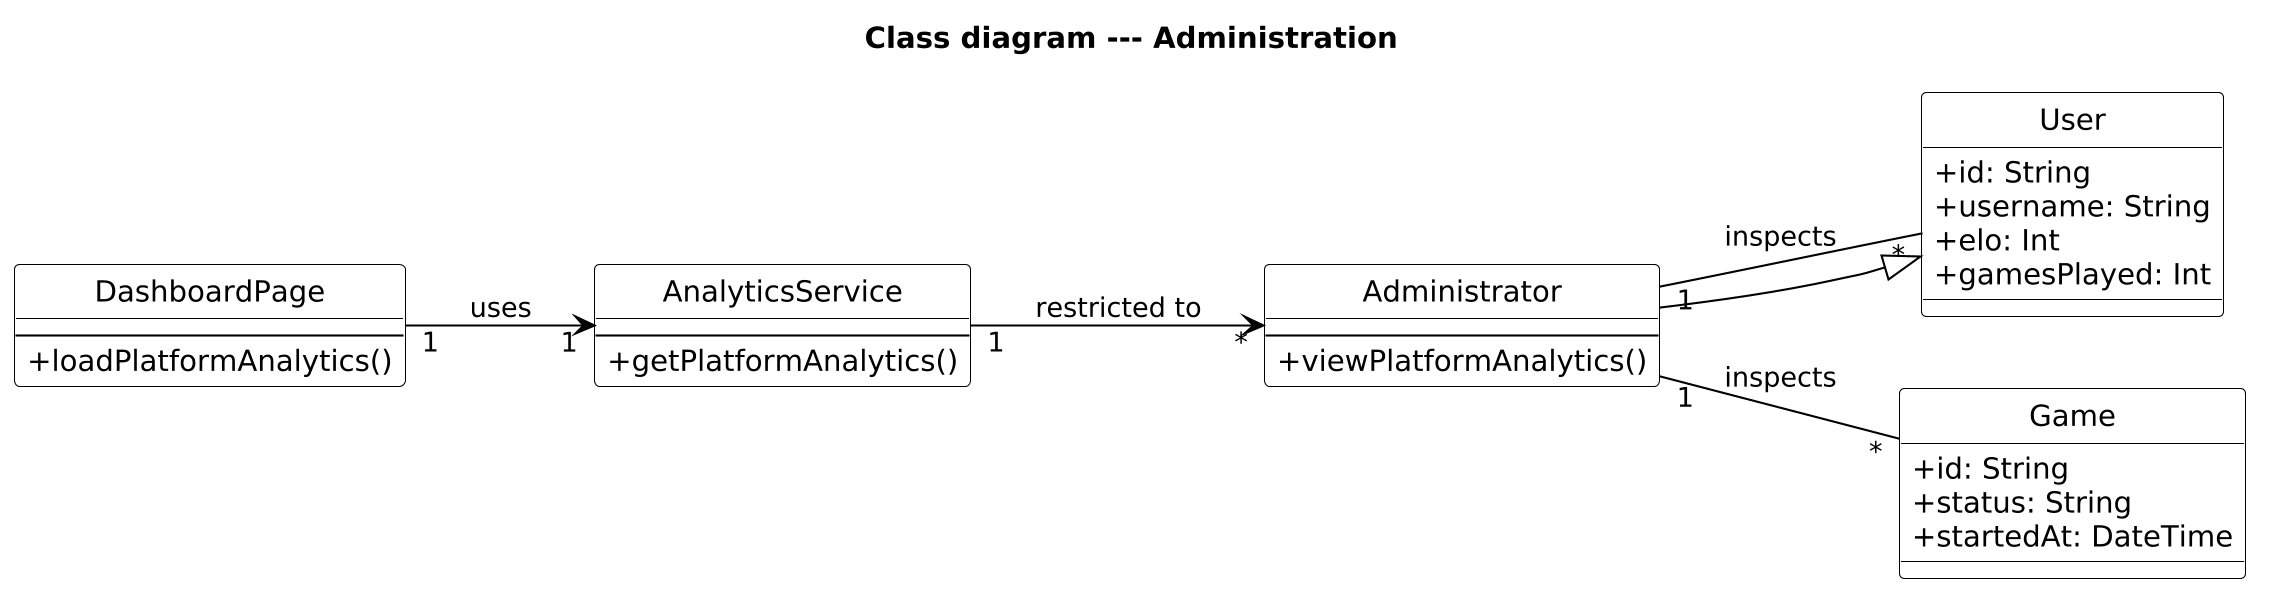

The diagram above was rendered by PlantUML. Its source (embedded in the PNG):
@startuml Class_Admin
skinparam dpi 200
hide circle
skinparam classAttributeIconSize 0
skinparam classBackgroundColor #FFFFFF
skinparam classBorderColor #000000
skinparam arrowColor #000000
left to right direction
title Class diagram --- Administration

class DashboardPage {
  --
  +loadPlatformAnalytics()
}
class AnalyticsService {
  --
  +getPlatformAnalytics()
}
class User {
  +id: String
  +username: String
  +elo: Int
  +gamesPlayed: Int
}
class Administrator {
  --
  +viewPlatformAnalytics()
}
class Game {
  +id: String
  +status: String
  +startedAt: DateTime
}

User <|-- Administrator

DashboardPage "1" --> "1" AnalyticsService : uses
AnalyticsService "1" --> "*" Administrator : restricted to
Administrator "1" -- "*" User : inspects
Administrator "1" -- "*" Game : inspects

@enduml